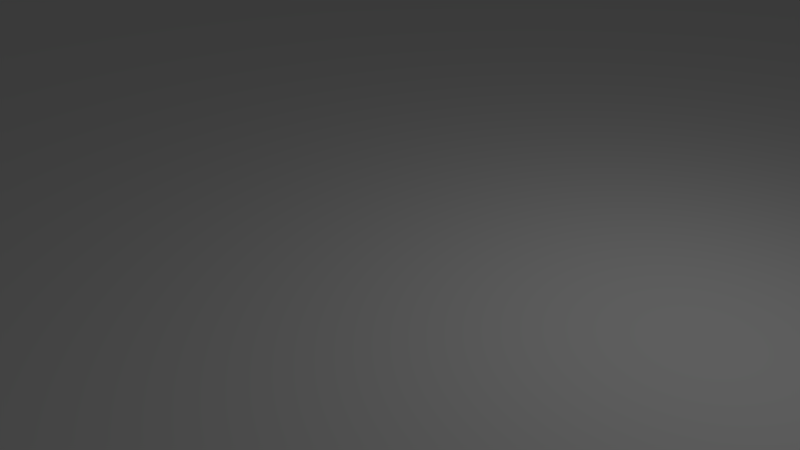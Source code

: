 # Source: ocean.blend  (saved by Blender 2.78.0; exported with 4.5.12 LTS)
import bpy
from mathutils import Matrix  # noqa: F401  (used for matrix-valued properties, if any)

bpy.ops.wm.read_factory_settings(use_empty=True)
scene = bpy.context.scene
scene.name = 'Scene'

# ---- collections
col_collection_1 = bpy.data.collections.new('Collection 1'); scene.collection.children.link(col_collection_1)

# ---- world
world_world = bpy.data.worlds.new('World'); scene.world = world_world
world_world.color = (0.05088, 0.05088, 0.05088)
world_world.use_sun_shadow = False
world_world.sun_shadow_jitter_overblur = 0.0
world_world.cycles.sampling_method = 'MANUAL'

# ---- cameras
cam_camera = bpy.data.cameras.new('Camera')
cam_camera.clip_end = 100.0
cam_camera.lens = 35.0
cam_camera.sensor_width = 32.0
cam_camera.sensor_height = 18.0
cam_camera.ortho_scale = 7.314
cam_camera.dof.focus_distance = 0.0
cam_camera.dof.aperture_fstop = 128.0

# ---- lights
light_lamp = bpy.data.lights.new('Lamp', 'POINT')
light_lamp.transmission_factor = 0.0
light_lamp.cutoff_distance = 30.0
light_lamp.energy = 100.0
light_lamp.shadow_buffer_clip_start = 1.001
light_lamp.shadow_soft_size = 0.1
light_lamp.shadow_maximum_resolution = 0.006
light_lamp.use_absolute_resolution = True

# ---- meshes
me_plane = bpy.data.meshes.new('Plane')
me_plane.from_pydata([(-3.365, -3.365, 0.0), (3.365, -3.365, 0.0), (-3.365, 3.365, 0.0), (3.365, 3.365, 0.0)], [], [(0, 1, 3, 2)])
_uv = me_plane.uv_layers.new(name='UVMap')
_uv.uv.foreach_set('vector', [0.0001, 9.998e-05, 0.9999, 9.998e-05, 0.9999, 0.9999, 9.998e-05, 0.9999])
me_plane.use_remesh_preserve_volume = False
me_plane.use_remesh_preserve_attributes = False
me_plane.use_mirror_vertex_groups = False
me_plane.update()

# ---- objects
ob_plane = bpy.data.objects.new('Plane', me_plane)
ob_lamp = bpy.data.objects.new('Lamp', light_lamp)
ob_camera = bpy.data.objects.new('Camera', cam_camera)

# ---- transforms, parenting, visibility, modifiers, constraints
ob_plane.location = (0.0, 0.0, 0.2)
ob_plane.scale = (7.425, 7.425, 1.0)
ob_plane.lineart.crease_threshold = 0.0
ob_lamp.location = (4.076, 1.005, 5.511)
ob_lamp.rotation_euler = (0.6503, 0.05522, 1.866)
ob_lamp.lock_rotations_4d = False
ob_lamp.empty_display_type = 'ARROWS'
ob_lamp.color = (0.0, 0.0, 0.0, 0.0)
ob_lamp.lineart.crease_threshold = 0.0
ob_camera.location = (7.481, -6.508, 5.344)
ob_camera.rotation_euler = (1.109, 0.0, 0.8149)
ob_camera.lock_rotations_4d = False
ob_camera.empty_display_type = 'ARROWS'
ob_camera.color = (0.0, 0.0, 0.0, 0.0)
ob_camera.display_type = 'WIRE'
ob_camera.lineart.crease_threshold = 0.0

# ---- collection membership
col_collection_1.objects.link(ob_plane)
col_collection_1.objects.link(ob_lamp)
col_collection_1.objects.link(ob_camera)

# ---- scene / render settings (as saved in the file)
scene.camera = ob_camera
scene.frame_start = 1; scene.frame_end = 250; scene.frame_set(1)
scene.render.engine = 'BLENDER_EEVEE_NEXT'
scene.render.resolution_percentage = 50
scene.render.dither_intensity = 0.0
scene.cycles.use_denoising = False
scene.cycles.samples = 128
scene.cycles.sampling_pattern = 'TABULATED_SOBOL'
scene.cycles.light_sampling_threshold = 0.0
scene.cycles.use_adaptive_sampling = False
scene.cycles.use_light_tree = False
scene.cycles.blur_glossy = 0.0
scene.cycles.sample_clamp_indirect = 0.0
scene.view_settings.view_transform = 'Standard'
bpy.context.view_layer.update()
